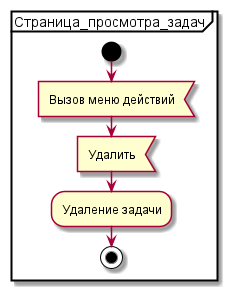

The diagram above was rendered by PlantUML. Its source (embedded in the PNG):
@startuml
'https://plantuml.com/activity-diagram-beta

partition Страница_просмотра_задач
    start
    :Вызов меню действий<
    :Удалить<
    :Удаление задачи;
    stop
}

@enduml